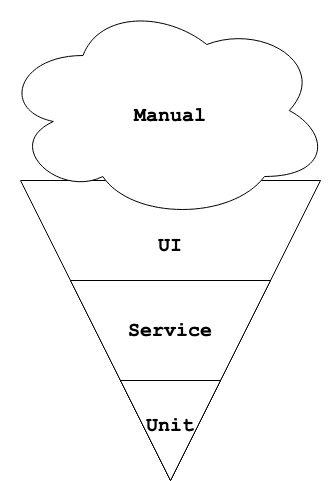

The diagram above was exported from draw.io. Its source (the exported page's mxGraphModel, read from the mxfile embedded in the PNG):
<mxGraphModel dx="1426" dy="887" grid="1" gridSize="10" guides="1" tooltips="1" connect="1" arrows="1" fold="1" page="1" pageScale="1" pageWidth="827" pageHeight="1169" math="0" shadow="0">
  <root>
    <mxCell id="0" />
    <mxCell id="1" parent="0" />
    <mxCell id="a8k80BqaTVXmwJvDuMRA-3" value="" style="triangle;whiteSpace=wrap;html=1;rotation=-90;flipH=1;" vertex="1" parent="1">
      <mxGeometry x="20" y="180" width="300" height="300" as="geometry" />
    </mxCell>
    <mxCell id="a8k80BqaTVXmwJvDuMRA-4" value="" style="triangle;whiteSpace=wrap;html=1;rotation=-90;flipH=1;" vertex="1" parent="1">
      <mxGeometry x="70" y="280" width="200" height="200" as="geometry" />
    </mxCell>
    <mxCell id="a8k80BqaTVXmwJvDuMRA-1" value="" style="triangle;whiteSpace=wrap;html=1;rotation=-90;flipH=1;" vertex="1" parent="1">
      <mxGeometry x="120" y="380" width="100" height="100" as="geometry" />
    </mxCell>
    <mxCell id="a8k80BqaTVXmwJvDuMRA-5" value="UI" style="text;html=1;strokeColor=none;fillColor=none;align=center;verticalAlign=middle;whiteSpace=wrap;rounded=0;fontFamily=Courier New;fontSize=20;fontStyle=1;flipH=1;" vertex="1" parent="1">
      <mxGeometry x="140" y="230" width="60" height="30" as="geometry" />
    </mxCell>
    <mxCell id="a8k80BqaTVXmwJvDuMRA-6" value="Service" style="text;html=1;strokeColor=none;fillColor=none;align=center;verticalAlign=middle;whiteSpace=wrap;rounded=0;fontFamily=Courier New;fontSize=20;fontStyle=1" vertex="1" parent="1">
      <mxGeometry x="140" y="315" width="60" height="30" as="geometry" />
    </mxCell>
    <mxCell id="a8k80BqaTVXmwJvDuMRA-7" value="Unit" style="text;html=1;strokeColor=none;fillColor=none;align=center;verticalAlign=middle;whiteSpace=wrap;rounded=0;fontFamily=Courier New;fontSize=20;fontStyle=1" vertex="1" parent="1">
      <mxGeometry x="140" y="410" width="60" height="30" as="geometry" />
    </mxCell>
    <mxCell id="a8k80BqaTVXmwJvDuMRA-11" value="" style="ellipse;shape=cloud;whiteSpace=wrap;html=1;fontFamily=Courier New;fontSize=16;align=left;" vertex="1" parent="1">
      <mxGeometry width="330" height="220" as="geometry" />
    </mxCell>
    <mxCell id="a8k80BqaTVXmwJvDuMRA-12" value="Manual" style="text;html=1;strokeColor=none;fillColor=none;align=center;verticalAlign=middle;whiteSpace=wrap;rounded=0;fontFamily=Courier New;fontSize=20;fontStyle=1" vertex="1" parent="1">
      <mxGeometry x="140" y="100" width="60" height="30" as="geometry" />
    </mxCell>
  </root>
</mxGraphModel>